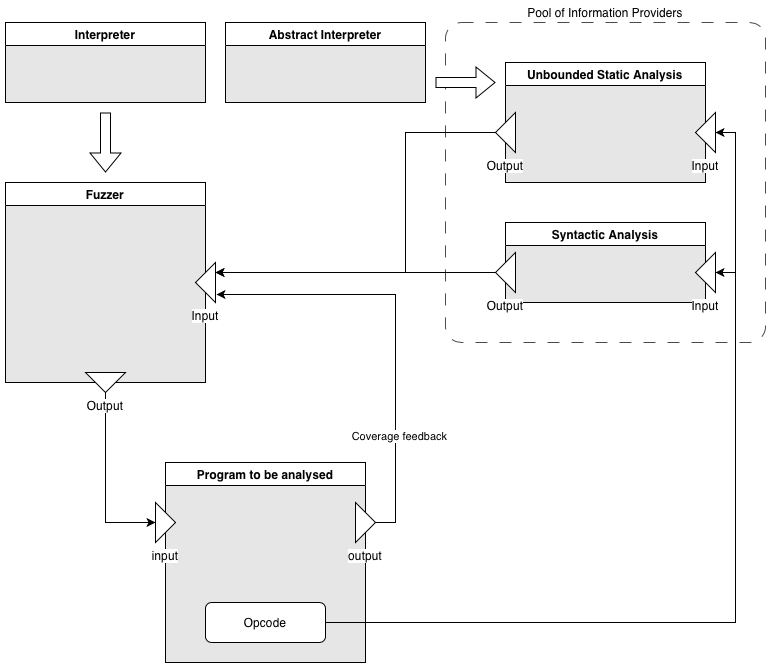

The diagram above was exported from draw.io. Its source (the exported page's mxGraphModel, read from the mxfile embedded in the PNG):
<mxGraphModel dx="1183" dy="786" grid="1" gridSize="10" guides="1" tooltips="1" connect="1" arrows="1" fold="1" page="1" pageScale="1" pageWidth="827" pageHeight="1169" math="0" shadow="0">
  <root>
    <mxCell id="0" />
    <mxCell id="1" parent="0" />
    <mxCell id="jNNXPCcAJ-IcWeYvdVcO-11" value="Pool of Information Providers" style="rounded=1;whiteSpace=wrap;html=1;arcSize=5;labelPosition=center;verticalLabelPosition=top;align=center;verticalAlign=bottom;fillColor=none;dashed=1;dashPattern=12 12;strokeColor=light-dark(#000000B3,#929292B3);" vertex="1" parent="1">
      <mxGeometry x="480" y="120" width="320" height="320" as="geometry" />
    </mxCell>
    <mxCell id="FPUUyl_or003bD1V50QB-7" value="Fuzzer" style="swimlane;whiteSpace=wrap;html=1;swimlaneFillColor=#E6E6E6;" parent="1" vertex="1">
      <mxGeometry x="40" y="280" width="200" height="200" as="geometry" />
    </mxCell>
    <mxCell id="FPUUyl_or003bD1V50QB-10" value="Input" style="triangle;whiteSpace=wrap;html=1;flipV=0;flipH=1;labelPosition=center;verticalLabelPosition=bottom;align=center;verticalAlign=top;labelBackgroundColor=default;" parent="FPUUyl_or003bD1V50QB-7" vertex="1">
      <mxGeometry x="190" y="80" width="20" height="40" as="geometry" />
    </mxCell>
    <mxCell id="FPUUyl_or003bD1V50QB-2" value="Program to be analysed" style="swimlane;whiteSpace=wrap;html=1;swimlaneFillColor=#E6E6E6;" parent="1" vertex="1">
      <mxGeometry x="200" y="560" width="200" height="200" as="geometry" />
    </mxCell>
    <mxCell id="FPUUyl_or003bD1V50QB-5" value="input" style="triangle;whiteSpace=wrap;html=1;labelPosition=center;verticalLabelPosition=bottom;align=center;verticalAlign=top;labelBackgroundColor=default;" parent="FPUUyl_or003bD1V50QB-2" vertex="1">
      <mxGeometry x="-10" y="40" width="20" height="40" as="geometry" />
    </mxCell>
    <mxCell id="jNNXPCcAJ-IcWeYvdVcO-10" value="Opcode" style="rounded=1;whiteSpace=wrap;html=1;" vertex="1" parent="FPUUyl_or003bD1V50QB-2">
      <mxGeometry x="40" y="140" width="120" height="40" as="geometry" />
    </mxCell>
    <mxCell id="FPUUyl_or003bD1V50QB-6" value="output" style="triangle;whiteSpace=wrap;html=1;labelPosition=center;verticalLabelPosition=bottom;align=center;verticalAlign=top;labelBackgroundColor=default;" parent="FPUUyl_or003bD1V50QB-2" vertex="1">
      <mxGeometry x="190" y="40" width="20" height="40" as="geometry" />
    </mxCell>
    <mxCell id="FPUUyl_or003bD1V50QB-8" style="edgeStyle=orthogonalEdgeStyle;rounded=0;orthogonalLoop=1;jettySize=auto;html=1;entryX=0;entryY=0.5;entryDx=0;entryDy=0;exitX=1;exitY=0.5;exitDx=0;exitDy=0;" parent="1" source="FPUUyl_or003bD1V50QB-9" target="FPUUyl_or003bD1V50QB-5" edge="1">
      <mxGeometry relative="1" as="geometry">
        <mxPoint x="220" y="530" as="sourcePoint" />
      </mxGeometry>
    </mxCell>
    <mxCell id="jNNXPCcAJ-IcWeYvdVcO-1" value="Interpreter" style="swimlane;whiteSpace=wrap;html=1;swimlaneFillColor=#E6E6E6;" vertex="1" parent="1">
      <mxGeometry x="40" y="120" width="200" height="80" as="geometry" />
    </mxCell>
    <mxCell id="jNNXPCcAJ-IcWeYvdVcO-7" value="" style="shape=flexArrow;endArrow=classic;html=1;rounded=0;fillColor=default;" edge="1" parent="1">
      <mxGeometry width="50" height="50" relative="1" as="geometry">
        <mxPoint x="140" y="210" as="sourcePoint" />
        <mxPoint x="140" y="270" as="targetPoint" />
      </mxGeometry>
    </mxCell>
    <mxCell id="jNNXPCcAJ-IcWeYvdVcO-8" style="edgeStyle=orthogonalEdgeStyle;rounded=0;orthogonalLoop=1;jettySize=auto;html=1;exitX=1;exitY=0.5;exitDx=0;exitDy=0;entryX=-0.05;entryY=0.8;entryDx=0;entryDy=0;entryPerimeter=0;" edge="1" parent="1" source="FPUUyl_or003bD1V50QB-6" target="FPUUyl_or003bD1V50QB-10">
      <mxGeometry relative="1" as="geometry" />
    </mxCell>
    <mxCell id="jNNXPCcAJ-IcWeYvdVcO-9" value="Coverage feedback" style="edgeLabel;html=1;align=center;verticalAlign=middle;resizable=0;points=[];" vertex="1" connectable="0" parent="jNNXPCcAJ-IcWeYvdVcO-8">
      <mxGeometry x="-0.5027" y="-3" relative="1" as="geometry">
        <mxPoint as="offset" />
      </mxGeometry>
    </mxCell>
    <mxCell id="FPUUyl_or003bD1V50QB-9" value="Output" style="triangle;whiteSpace=wrap;html=1;rotation=90;textDirection=rtl;verticalAlign=top;labelPosition=right;verticalLabelPosition=middle;align=center;horizontal=0;labelBackgroundColor=default;" parent="1" vertex="1">
      <mxGeometry x="130" y="460" width="20" height="40" as="geometry" />
    </mxCell>
    <mxCell id="jNNXPCcAJ-IcWeYvdVcO-14" style="edgeStyle=orthogonalEdgeStyle;rounded=0;orthogonalLoop=1;jettySize=auto;html=1;exitX=1;exitY=0.5;exitDx=0;exitDy=0;entryX=1;entryY=0.5;entryDx=0;entryDy=0;" edge="1" parent="1" source="jNNXPCcAJ-IcWeYvdVcO-10" target="jNNXPCcAJ-IcWeYvdVcO-29">
      <mxGeometry relative="1" as="geometry" />
    </mxCell>
    <mxCell id="jNNXPCcAJ-IcWeYvdVcO-17" value="Syntactic Analysis" style="swimlane;whiteSpace=wrap;html=1;container=0;swimlaneFillColor=#E6E6E6;" vertex="1" parent="1">
      <mxGeometry x="540" y="320" width="200" height="80" as="geometry" />
    </mxCell>
    <mxCell id="jNNXPCcAJ-IcWeYvdVcO-29" value="Input" style="triangle;whiteSpace=wrap;html=1;flipH=1;labelPosition=center;verticalLabelPosition=bottom;align=center;verticalAlign=top;labelBackgroundColor=default;" vertex="1" parent="jNNXPCcAJ-IcWeYvdVcO-17">
      <mxGeometry x="190" y="30" width="20" height="40" as="geometry" />
    </mxCell>
    <mxCell id="jNNXPCcAJ-IcWeYvdVcO-18" value="Unbounded Static Analysis" style="swimlane;whiteSpace=wrap;html=1;swimlaneFillColor=#E6E6E6;" vertex="1" parent="1">
      <mxGeometry x="540" y="160" width="200" height="120" as="geometry" />
    </mxCell>
    <mxCell id="jNNXPCcAJ-IcWeYvdVcO-24" value="Output" style="triangle;whiteSpace=wrap;html=1;flipH=1;labelPosition=center;verticalLabelPosition=bottom;align=center;verticalAlign=top;labelBackgroundColor=default;" vertex="1" parent="jNNXPCcAJ-IcWeYvdVcO-18">
      <mxGeometry x="-10" y="50" width="20" height="40" as="geometry" />
    </mxCell>
    <mxCell id="jNNXPCcAJ-IcWeYvdVcO-28" value="Input" style="triangle;whiteSpace=wrap;html=1;flipH=1;labelPosition=center;verticalLabelPosition=bottom;align=center;verticalAlign=top;labelBackgroundColor=default;" vertex="1" parent="jNNXPCcAJ-IcWeYvdVcO-18">
      <mxGeometry x="190" y="50" width="20" height="40" as="geometry" />
    </mxCell>
    <mxCell id="jNNXPCcAJ-IcWeYvdVcO-19" value="Abstract Interpreter" style="swimlane;whiteSpace=wrap;html=1;swimlaneFillColor=#E6E6E6;" vertex="1" parent="1">
      <mxGeometry x="260" y="120" width="200" height="80" as="geometry" />
    </mxCell>
    <mxCell id="jNNXPCcAJ-IcWeYvdVcO-20" value="" style="shape=flexArrow;endArrow=classic;html=1;rounded=0;fillColor=default;" edge="1" parent="1">
      <mxGeometry width="50" height="50" relative="1" as="geometry">
        <mxPoint x="470" y="180" as="sourcePoint" />
        <mxPoint x="530" y="180" as="targetPoint" />
      </mxGeometry>
    </mxCell>
    <mxCell id="jNNXPCcAJ-IcWeYvdVcO-27" style="edgeStyle=orthogonalEdgeStyle;rounded=0;orthogonalLoop=1;jettySize=auto;html=1;exitX=0;exitY=0.5;exitDx=0;exitDy=0;entryX=0;entryY=0.25;entryDx=0;entryDy=0;entryPerimeter=0;" edge="1" parent="1" source="jNNXPCcAJ-IcWeYvdVcO-22" target="FPUUyl_or003bD1V50QB-10">
      <mxGeometry relative="1" as="geometry">
        <mxPoint x="260" y="370" as="targetPoint" />
      </mxGeometry>
    </mxCell>
    <mxCell id="jNNXPCcAJ-IcWeYvdVcO-22" value="Output" style="triangle;whiteSpace=wrap;html=1;flipH=1;labelPosition=center;verticalLabelPosition=bottom;align=center;verticalAlign=top;labelBackgroundColor=default;" vertex="1" parent="1">
      <mxGeometry x="530" y="350" width="20" height="40" as="geometry" />
    </mxCell>
    <mxCell id="jNNXPCcAJ-IcWeYvdVcO-30" style="edgeStyle=orthogonalEdgeStyle;rounded=0;orthogonalLoop=1;jettySize=auto;html=1;exitX=0;exitY=0.5;exitDx=0;exitDy=0;" edge="1" parent="1" source="jNNXPCcAJ-IcWeYvdVcO-24">
      <mxGeometry relative="1" as="geometry">
        <mxPoint x="250" y="370" as="targetPoint" />
        <Array as="points">
          <mxPoint x="440" y="230" />
          <mxPoint x="440" y="370" />
        </Array>
      </mxGeometry>
    </mxCell>
    <mxCell id="jNNXPCcAJ-IcWeYvdVcO-31" style="edgeStyle=orthogonalEdgeStyle;rounded=0;orthogonalLoop=1;jettySize=auto;html=1;exitX=1;exitY=0.5;exitDx=0;exitDy=0;entryX=1;entryY=0.5;entryDx=0;entryDy=0;" edge="1" parent="1" source="jNNXPCcAJ-IcWeYvdVcO-10" target="jNNXPCcAJ-IcWeYvdVcO-28">
      <mxGeometry relative="1" as="geometry" />
    </mxCell>
  </root>
</mxGraphModel>